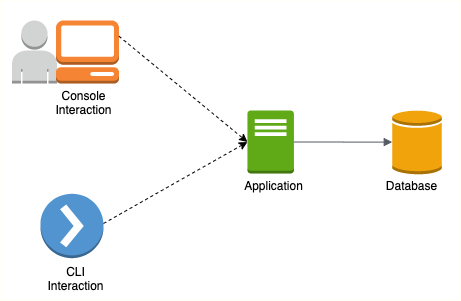

The diagram above was exported from draw.io. Its source (the exported page's mxGraphModel, read from the mxfile embedded in the PNG):
<mxGraphModel dx="1106" dy="808" grid="1" gridSize="10" guides="1" tooltips="1" connect="1" arrows="1" fold="1" page="1" pageScale="1" pageWidth="1654" pageHeight="1169" math="0" shadow="0">
  <root>
    <mxCell id="0" />
    <mxCell id="1" parent="0" />
    <mxCell id="rrJ7_5-NOp423Et8Tmbz-2" value="" style="rounded=1;arcSize=10;dashed=1;strokeColor=#F59D56;fillColor=none;gradientColor=none;dashPattern=8 4;strokeWidth=2;" parent="1" vertex="1">
      <mxGeometry x="232.25" y="310.25" width="199.5" height="199.5" as="geometry" />
    </mxCell>
    <mxCell id="9zoq24ZybqTwHp-O39qH-56" value="" style="rounded=0;whiteSpace=wrap;html=1;strokeColor=#FEFFF5;" parent="1" vertex="1">
      <mxGeometry x="40" y="260" width="460" height="300" as="geometry" />
    </mxCell>
    <mxCell id="9zoq24ZybqTwHp-O39qH-45" value="Database" style="text;html=1;strokeColor=none;fillColor=none;align=center;verticalAlign=middle;whiteSpace=wrap;rounded=0;" parent="1" vertex="1">
      <mxGeometry x="431.7522574745727" y="437.0269680976233" width="39.04774252542736" height="16.13608094933943" as="geometry" />
    </mxCell>
    <mxCell id="9zoq24ZybqTwHp-O39qH-46" value="Application" style="text;html=1;strokeColor=none;fillColor=none;align=center;verticalAlign=middle;whiteSpace=wrap;rounded=0;" parent="1" vertex="1">
      <mxGeometry x="294.39225747457266" y="437.02817191649575" width="39.04774252542736" height="16.13608094933943" as="geometry" />
    </mxCell>
    <mxCell id="rrJ7_5-NOp423Et8Tmbz-10" value="" style="outlineConnect=0;dashed=0;verticalLabelPosition=bottom;verticalAlign=top;align=center;html=1;shape=mxgraph.aws3.traditional_server;fillColor=#60a917;strokeColor=#2D7600;fontColor=#ffffff;" parent="1" vertex="1">
      <mxGeometry x="286.94" y="370" width="46.5" height="63" as="geometry" />
    </mxCell>
    <mxCell id="rrJ7_5-NOp423Et8Tmbz-12" value="" style="outlineConnect=0;dashed=0;verticalLabelPosition=bottom;verticalAlign=top;align=center;html=1;shape=mxgraph.aws3.generic_database;fillColor=#f0a30a;strokeColor=#BD7000;fontColor=#ffffff;" parent="1" vertex="1">
      <mxGeometry x="431.75000000000006" y="369.25" width="49.5" height="64.5" as="geometry" />
    </mxCell>
    <mxCell id="rrJ7_5-NOp423Et8Tmbz-13" value="" style="outlineConnect=0;dashed=0;verticalLabelPosition=bottom;verticalAlign=top;align=center;html=1;shape=mxgraph.aws3.user;fillColor=#D2D3D3;gradientColor=none;" parent="1" vertex="1">
      <mxGeometry x="51.5" y="280" width="45" height="63" as="geometry" />
    </mxCell>
    <mxCell id="rrJ7_5-NOp423Et8Tmbz-14" value="" style="outlineConnect=0;dashed=0;verticalLabelPosition=bottom;verticalAlign=top;align=center;html=1;shape=mxgraph.aws3.management_console;fillColor=#F58534;gradientColor=none;" parent="1" vertex="1">
      <mxGeometry x="95.5" y="280" width="63" height="63" as="geometry" />
    </mxCell>
    <mxCell id="rrJ7_5-NOp423Et8Tmbz-15" value="" style="outlineConnect=0;dashed=0;verticalLabelPosition=bottom;verticalAlign=top;align=center;html=1;shape=mxgraph.aws3.action;fillColor=#5294CF;gradientColor=none;" parent="1" vertex="1">
      <mxGeometry x="80" y="453.16" width="63" height="64.5" as="geometry" />
    </mxCell>
    <mxCell id="rrJ7_5-NOp423Et8Tmbz-16" value="" style="endArrow=classic;html=1;dashed=1;entryX=0;entryY=0.5;entryDx=0;entryDy=0;entryPerimeter=0;" parent="1" target="rrJ7_5-NOp423Et8Tmbz-10" edge="1">
      <mxGeometry width="50" height="50" relative="1" as="geometry">
        <mxPoint x="143" y="483" as="sourcePoint" />
        <mxPoint x="193" y="433" as="targetPoint" />
      </mxGeometry>
    </mxCell>
    <mxCell id="rrJ7_5-NOp423Et8Tmbz-17" value="" style="endArrow=classic;html=1;dashed=1;exitX=1;exitY=0.25;exitDx=0;exitDy=0;exitPerimeter=0;entryX=0;entryY=0.5;entryDx=0;entryDy=0;entryPerimeter=0;" parent="1" source="rrJ7_5-NOp423Et8Tmbz-14" target="rrJ7_5-NOp423Et8Tmbz-10" edge="1">
      <mxGeometry width="50" height="50" relative="1" as="geometry">
        <mxPoint x="510" y="420" as="sourcePoint" />
        <mxPoint x="560" y="370" as="targetPoint" />
      </mxGeometry>
    </mxCell>
    <mxCell id="rrJ7_5-NOp423Et8Tmbz-18" value="CLI Interaction" style="text;html=1;strokeColor=none;fillColor=none;align=center;verticalAlign=middle;whiteSpace=wrap;rounded=0;" parent="1" vertex="1">
      <mxGeometry x="95.50225747457267" y="529.9981719164957" width="39.04774252542736" height="16.13608094933943" as="geometry" />
    </mxCell>
    <mxCell id="rrJ7_5-NOp423Et8Tmbz-19" value="Console Interaction" style="text;html=1;strokeColor=none;fillColor=none;align=center;verticalAlign=middle;whiteSpace=wrap;rounded=0;" parent="1" vertex="1">
      <mxGeometry x="103.95225747457268" y="353.8681719164957" width="39.04774252542736" height="16.13608094933943" as="geometry" />
    </mxCell>
    <mxCell id="grnGYoVou1c-sQZ5JIY9-1" value="" style="edgeStyle=orthogonalEdgeStyle;html=1;endArrow=block;elbow=vertical;startArrow=none;endFill=1;strokeColor=#545B64;rounded=0;fontSize=16;exitX=1;exitY=0.5;exitDx=0;exitDy=0;exitPerimeter=0;" edge="1" parent="1" source="rrJ7_5-NOp423Et8Tmbz-10" target="rrJ7_5-NOp423Et8Tmbz-12">
      <mxGeometry width="100" relative="1" as="geometry">
        <mxPoint x="510" y="410" as="sourcePoint" />
        <mxPoint x="610" y="410" as="targetPoint" />
      </mxGeometry>
    </mxCell>
  </root>
</mxGraphModel>